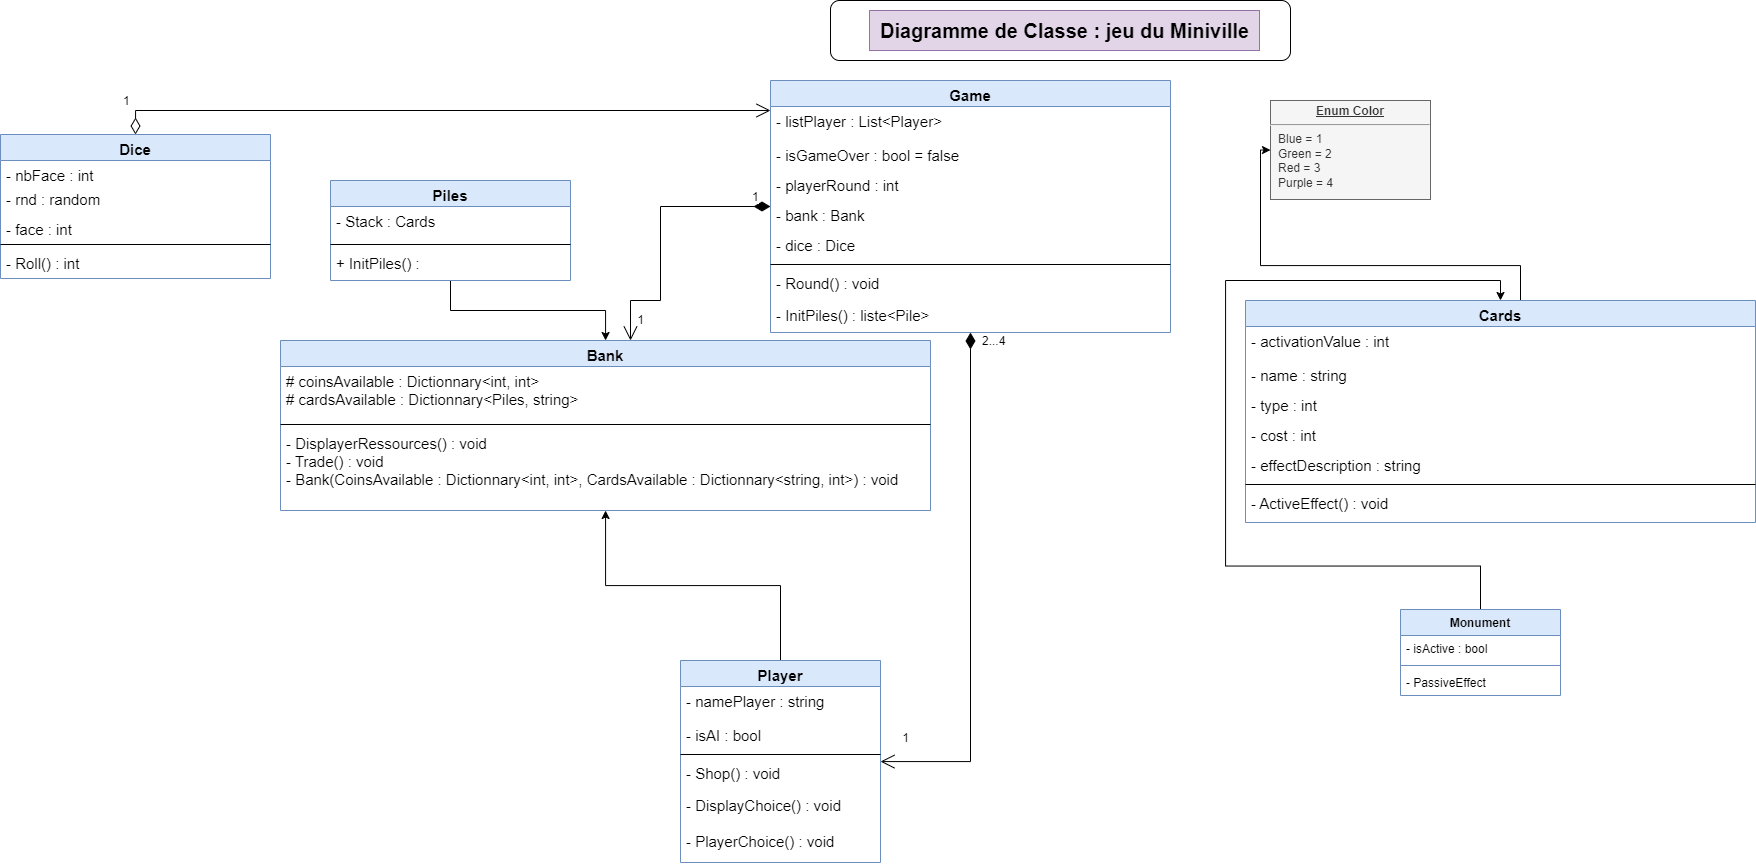

The diagram above was exported from draw.io. Its source (the exported page's mxGraphModel, read from the mxfile embedded in the PNG):
<mxGraphModel dx="1592" dy="740" grid="1" gridSize="10" guides="1" tooltips="1" connect="1" arrows="1" fold="1" page="1" pageScale="1" pageWidth="827" pageHeight="1169" math="0" shadow="0">
  <root>
    <mxCell id="0" />
    <mxCell id="1" parent="0" />
    <mxCell id="MHEB5I6LsHKhSUGPVwOR-3" value="" style="rounded=1;whiteSpace=wrap;html=1;" parent="1" vertex="1">
      <mxGeometry x="1060" y="120" width="460" height="60" as="geometry" />
    </mxCell>
    <mxCell id="MHEB5I6LsHKhSUGPVwOR-5" value="Diagramme de Classe : jeu du Miniville" style="text;html=1;resizable=0;autosize=1;align=center;verticalAlign=middle;points=[];fillColor=#e1d5e7;strokeColor=#9673a6;rounded=0;fontStyle=1;fontSize=20;" parent="1" vertex="1">
      <mxGeometry x="1099" y="130" width="390" height="40" as="geometry" />
    </mxCell>
    <mxCell id="MHEB5I6LsHKhSUGPVwOR-15" value="Dice" style="swimlane;fontStyle=1;align=center;verticalAlign=top;childLayout=stackLayout;horizontal=1;startSize=26;horizontalStack=0;resizeParent=1;resizeParentMax=0;resizeLast=0;collapsible=1;marginBottom=0;fontFamily=Helvetica;fontSize=15;fillColor=#dae8fc;strokeColor=#6c8ebf;" parent="1" vertex="1">
      <mxGeometry x="230" y="254" width="270" height="144" as="geometry" />
    </mxCell>
    <mxCell id="PsafdxzS9kCn7xUC6Q85-36" value="- nbFace : int" style="text;strokeColor=none;fillColor=none;align=left;verticalAlign=top;spacingLeft=4;spacingRight=4;overflow=hidden;rotatable=0;points=[[0,0.5],[1,0.5]];portConstraint=eastwest;fontFamily=Helvetica;fontSize=15;" vertex="1" parent="MHEB5I6LsHKhSUGPVwOR-15">
      <mxGeometry y="26" width="270" height="24" as="geometry" />
    </mxCell>
    <mxCell id="PsafdxzS9kCn7xUC6Q85-37" value="- rnd : random" style="text;strokeColor=none;fillColor=none;align=left;verticalAlign=top;spacingLeft=4;spacingRight=4;overflow=hidden;rotatable=0;points=[[0,0.5],[1,0.5]];portConstraint=eastwest;fontFamily=Helvetica;fontSize=15;" vertex="1" parent="MHEB5I6LsHKhSUGPVwOR-15">
      <mxGeometry y="50" width="270" height="30" as="geometry" />
    </mxCell>
    <mxCell id="MHEB5I6LsHKhSUGPVwOR-16" value="- face : int" style="text;strokeColor=none;fillColor=none;align=left;verticalAlign=top;spacingLeft=4;spacingRight=4;overflow=hidden;rotatable=0;points=[[0,0.5],[1,0.5]];portConstraint=eastwest;fontFamily=Helvetica;fontSize=15;" parent="MHEB5I6LsHKhSUGPVwOR-15" vertex="1">
      <mxGeometry y="80" width="270" height="26" as="geometry" />
    </mxCell>
    <mxCell id="MHEB5I6LsHKhSUGPVwOR-17" value="" style="line;strokeWidth=1;fillColor=none;align=left;verticalAlign=middle;spacingTop=-1;spacingLeft=3;spacingRight=3;rotatable=0;labelPosition=right;points=[];portConstraint=eastwest;fontFamily=Helvetica;fontSize=15;" parent="MHEB5I6LsHKhSUGPVwOR-15" vertex="1">
      <mxGeometry y="106" width="270" height="8" as="geometry" />
    </mxCell>
    <mxCell id="MHEB5I6LsHKhSUGPVwOR-18" value="- Roll() : int" style="text;strokeColor=none;fillColor=none;align=left;verticalAlign=top;spacingLeft=4;spacingRight=4;overflow=hidden;rotatable=0;points=[[0,0.5],[1,0.5]];portConstraint=eastwest;fontFamily=Helvetica;fontSize=15;" parent="MHEB5I6LsHKhSUGPVwOR-15" vertex="1">
      <mxGeometry y="114" width="270" height="30" as="geometry" />
    </mxCell>
    <mxCell id="PsafdxzS9kCn7xUC6Q85-43" style="edgeStyle=orthogonalEdgeStyle;rounded=0;orthogonalLoop=1;jettySize=auto;html=1;exitX=0.5;exitY=0;exitDx=0;exitDy=0;fontSize=72;" edge="1" parent="1" source="MHEB5I6LsHKhSUGPVwOR-20" target="KSbaIWDtCo-0PEDXcZBn-5">
      <mxGeometry relative="1" as="geometry" />
    </mxCell>
    <mxCell id="MHEB5I6LsHKhSUGPVwOR-20" value="Player&#10;" style="swimlane;fontStyle=1;align=center;verticalAlign=top;childLayout=stackLayout;horizontal=1;startSize=26;horizontalStack=0;resizeParent=1;resizeParentMax=0;resizeLast=0;collapsible=1;marginBottom=0;fontFamily=Helvetica;fontSize=15;fillColor=#dae8fc;strokeColor=#6c8ebf;" parent="1" vertex="1">
      <mxGeometry x="910" y="780" width="200" height="202" as="geometry" />
    </mxCell>
    <mxCell id="MHEB5I6LsHKhSUGPVwOR-21" value="- namePlayer : string" style="text;strokeColor=none;fillColor=none;align=left;verticalAlign=top;spacingLeft=4;spacingRight=4;overflow=hidden;rotatable=0;points=[[0,0.5],[1,0.5]];portConstraint=eastwest;fontFamily=Helvetica;fontSize=15;" parent="MHEB5I6LsHKhSUGPVwOR-20" vertex="1">
      <mxGeometry y="26" width="200" height="34" as="geometry" />
    </mxCell>
    <mxCell id="PsafdxzS9kCn7xUC6Q85-30" value="- isAI : bool" style="text;strokeColor=none;fillColor=none;align=left;verticalAlign=top;spacingLeft=4;spacingRight=4;overflow=hidden;rotatable=0;points=[[0,0.5],[1,0.5]];portConstraint=eastwest;fontFamily=Helvetica;fontSize=15;" vertex="1" parent="MHEB5I6LsHKhSUGPVwOR-20">
      <mxGeometry y="60" width="200" height="30" as="geometry" />
    </mxCell>
    <mxCell id="MHEB5I6LsHKhSUGPVwOR-22" value="" style="line;strokeWidth=1;fillColor=none;align=left;verticalAlign=middle;spacingTop=-1;spacingLeft=3;spacingRight=3;rotatable=0;labelPosition=right;points=[];portConstraint=eastwest;fontFamily=Helvetica;fontSize=15;" parent="MHEB5I6LsHKhSUGPVwOR-20" vertex="1">
      <mxGeometry y="90" width="200" height="8" as="geometry" />
    </mxCell>
    <mxCell id="MHEB5I6LsHKhSUGPVwOR-23" value="- Shop() : void&#10;" style="text;strokeColor=none;fillColor=none;align=left;verticalAlign=top;spacingLeft=4;spacingRight=4;overflow=hidden;rotatable=0;points=[[0,0.5],[1,0.5]];portConstraint=eastwest;fontFamily=Helvetica;fontSize=15;" parent="MHEB5I6LsHKhSUGPVwOR-20" vertex="1">
      <mxGeometry y="98" width="200" height="32" as="geometry" />
    </mxCell>
    <mxCell id="KSbaIWDtCo-0PEDXcZBn-11" value="- DisplayChoice() : void" style="text;strokeColor=none;fillColor=none;align=left;verticalAlign=top;spacingLeft=4;spacingRight=4;overflow=hidden;rotatable=0;points=[[0,0.5],[1,0.5]];portConstraint=eastwest;fontFamily=Helvetica;fontSize=15;" parent="MHEB5I6LsHKhSUGPVwOR-20" vertex="1">
      <mxGeometry y="130" width="200" height="36" as="geometry" />
    </mxCell>
    <mxCell id="PsafdxzS9kCn7xUC6Q85-31" value="- PlayerChoice() : void" style="text;strokeColor=none;fillColor=none;align=left;verticalAlign=top;spacingLeft=4;spacingRight=4;overflow=hidden;rotatable=0;points=[[0,0.5],[1,0.5]];portConstraint=eastwest;fontFamily=Helvetica;fontSize=15;" vertex="1" parent="MHEB5I6LsHKhSUGPVwOR-20">
      <mxGeometry y="166" width="200" height="36" as="geometry" />
    </mxCell>
    <mxCell id="MHEB5I6LsHKhSUGPVwOR-32" value="Game&#10;" style="swimlane;fontStyle=1;align=center;verticalAlign=top;childLayout=stackLayout;horizontal=1;startSize=26;horizontalStack=0;resizeParent=1;resizeParentMax=0;resizeLast=0;collapsible=1;marginBottom=0;fontFamily=Helvetica;fontSize=15;fillColor=#dae8fc;strokeColor=#6c8ebf;" parent="1" vertex="1">
      <mxGeometry x="1000" y="200" width="400" height="252" as="geometry" />
    </mxCell>
    <mxCell id="MHEB5I6LsHKhSUGPVwOR-33" value="- listPlayer : List&lt;Player&gt;&#10;&#10;&#10;&#10;&#10;&#10;" style="text;strokeColor=none;fillColor=none;align=left;verticalAlign=top;spacingLeft=4;spacingRight=4;overflow=hidden;rotatable=0;points=[[0,0.5],[1,0.5]];portConstraint=eastwest;fontFamily=Helvetica;fontSize=15;" parent="MHEB5I6LsHKhSUGPVwOR-32" vertex="1">
      <mxGeometry y="26" width="400" height="34" as="geometry" />
    </mxCell>
    <mxCell id="PsafdxzS9kCn7xUC6Q85-27" value="- isGameOver : bool = false&#10;&#10;&#10;&#10;&#10;" style="text;strokeColor=none;fillColor=none;align=left;verticalAlign=top;spacingLeft=4;spacingRight=4;overflow=hidden;rotatable=0;points=[[0,0.5],[1,0.5]];portConstraint=eastwest;fontFamily=Helvetica;fontSize=15;" vertex="1" parent="MHEB5I6LsHKhSUGPVwOR-32">
      <mxGeometry y="60" width="400" height="30" as="geometry" />
    </mxCell>
    <mxCell id="PsafdxzS9kCn7xUC6Q85-45" value="- playerRound : int&#10;&#10;&#10;&#10;&#10;&#10;" style="text;strokeColor=none;fillColor=none;align=left;verticalAlign=top;spacingLeft=4;spacingRight=4;overflow=hidden;rotatable=0;points=[[0,0.5],[1,0.5]];portConstraint=eastwest;fontFamily=Helvetica;fontSize=15;" vertex="1" parent="MHEB5I6LsHKhSUGPVwOR-32">
      <mxGeometry y="90" width="400" height="30" as="geometry" />
    </mxCell>
    <mxCell id="PsafdxzS9kCn7xUC6Q85-46" value="- bank : Bank" style="text;strokeColor=none;fillColor=none;align=left;verticalAlign=top;spacingLeft=4;spacingRight=4;overflow=hidden;rotatable=0;points=[[0,0.5],[1,0.5]];portConstraint=eastwest;fontFamily=Helvetica;fontSize=15;" vertex="1" parent="MHEB5I6LsHKhSUGPVwOR-32">
      <mxGeometry y="120" width="400" height="30" as="geometry" />
    </mxCell>
    <mxCell id="PsafdxzS9kCn7xUC6Q85-29" value="- dice : Dice" style="text;strokeColor=none;fillColor=none;align=left;verticalAlign=top;spacingLeft=4;spacingRight=4;overflow=hidden;rotatable=0;points=[[0,0.5],[1,0.5]];portConstraint=eastwest;fontFamily=Helvetica;fontSize=15;" vertex="1" parent="MHEB5I6LsHKhSUGPVwOR-32">
      <mxGeometry y="150" width="400" height="30" as="geometry" />
    </mxCell>
    <mxCell id="MHEB5I6LsHKhSUGPVwOR-34" value="" style="line;strokeWidth=1;fillColor=none;align=left;verticalAlign=middle;spacingTop=-1;spacingLeft=3;spacingRight=3;rotatable=0;labelPosition=right;points=[];portConstraint=eastwest;fontFamily=Helvetica;fontSize=15;" parent="MHEB5I6LsHKhSUGPVwOR-32" vertex="1">
      <mxGeometry y="180" width="400" height="8" as="geometry" />
    </mxCell>
    <mxCell id="MHEB5I6LsHKhSUGPVwOR-35" value="- Round() : void" style="text;strokeColor=none;fillColor=none;align=left;verticalAlign=top;spacingLeft=4;spacingRight=4;overflow=hidden;rotatable=0;points=[[0,0.5],[1,0.5]];portConstraint=eastwest;fontFamily=Helvetica;fontSize=15;" parent="MHEB5I6LsHKhSUGPVwOR-32" vertex="1">
      <mxGeometry y="188" width="400" height="32" as="geometry" />
    </mxCell>
    <mxCell id="PsafdxzS9kCn7xUC6Q85-41" value="- InitPiles() : liste&lt;Pile&gt;" style="text;strokeColor=none;fillColor=none;align=left;verticalAlign=top;spacingLeft=4;spacingRight=4;overflow=hidden;rotatable=0;points=[[0,0.5],[1,0.5]];portConstraint=eastwest;fontFamily=Helvetica;fontSize=15;" vertex="1" parent="MHEB5I6LsHKhSUGPVwOR-32">
      <mxGeometry y="220" width="400" height="32" as="geometry" />
    </mxCell>
    <mxCell id="PsafdxzS9kCn7xUC6Q85-39" style="edgeStyle=orthogonalEdgeStyle;rounded=0;orthogonalLoop=1;jettySize=auto;html=1;" edge="1" parent="1" source="MHEB5I6LsHKhSUGPVwOR-39" target="PsafdxzS9kCn7xUC6Q85-38">
      <mxGeometry relative="1" as="geometry">
        <Array as="points">
          <mxPoint x="1750" y="385" />
          <mxPoint x="1490" y="385" />
        </Array>
      </mxGeometry>
    </mxCell>
    <mxCell id="MHEB5I6LsHKhSUGPVwOR-39" value="Cards&#10;" style="swimlane;fontStyle=1;align=center;verticalAlign=top;childLayout=stackLayout;horizontal=1;startSize=26;horizontalStack=0;resizeParent=1;resizeParentMax=0;resizeLast=0;collapsible=1;marginBottom=0;fontFamily=Helvetica;fontSize=15;fillColor=#dae8fc;strokeColor=#6c8ebf;" parent="1" vertex="1">
      <mxGeometry x="1475" y="420" width="510" height="222" as="geometry" />
    </mxCell>
    <mxCell id="MHEB5I6LsHKhSUGPVwOR-40" value="- activationValue : int" style="text;strokeColor=none;fillColor=none;align=left;verticalAlign=top;spacingLeft=4;spacingRight=4;overflow=hidden;rotatable=0;points=[[0,0.5],[1,0.5]];portConstraint=eastwest;fontFamily=Helvetica;fontSize=15;" parent="MHEB5I6LsHKhSUGPVwOR-39" vertex="1">
      <mxGeometry y="26" width="510" height="34" as="geometry" />
    </mxCell>
    <mxCell id="PsafdxzS9kCn7xUC6Q85-6" value="- name : string" style="text;strokeColor=none;fillColor=none;align=left;verticalAlign=top;spacingLeft=4;spacingRight=4;overflow=hidden;rotatable=0;points=[[0,0.5],[1,0.5]];portConstraint=eastwest;fontFamily=Helvetica;fontSize=15;" vertex="1" parent="MHEB5I6LsHKhSUGPVwOR-39">
      <mxGeometry y="60" width="510" height="30" as="geometry" />
    </mxCell>
    <mxCell id="PsafdxzS9kCn7xUC6Q85-7" value="- type : int" style="text;strokeColor=none;fillColor=none;align=left;verticalAlign=top;spacingLeft=4;spacingRight=4;overflow=hidden;rotatable=0;points=[[0,0.5],[1,0.5]];portConstraint=eastwest;fontFamily=Helvetica;fontSize=15;" vertex="1" parent="MHEB5I6LsHKhSUGPVwOR-39">
      <mxGeometry y="90" width="510" height="30" as="geometry" />
    </mxCell>
    <mxCell id="PsafdxzS9kCn7xUC6Q85-8" value="- cost : int" style="text;strokeColor=none;fillColor=none;align=left;verticalAlign=top;spacingLeft=4;spacingRight=4;overflow=hidden;rotatable=0;points=[[0,0.5],[1,0.5]];portConstraint=eastwest;fontFamily=Helvetica;fontSize=15;" vertex="1" parent="MHEB5I6LsHKhSUGPVwOR-39">
      <mxGeometry y="120" width="510" height="30" as="geometry" />
    </mxCell>
    <mxCell id="PsafdxzS9kCn7xUC6Q85-9" value="- effectDescription : string" style="text;strokeColor=none;fillColor=none;align=left;verticalAlign=top;spacingLeft=4;spacingRight=4;overflow=hidden;rotatable=0;points=[[0,0.5],[1,0.5]];portConstraint=eastwest;fontFamily=Helvetica;fontSize=15;" vertex="1" parent="MHEB5I6LsHKhSUGPVwOR-39">
      <mxGeometry y="150" width="510" height="30" as="geometry" />
    </mxCell>
    <mxCell id="MHEB5I6LsHKhSUGPVwOR-41" value="" style="line;strokeWidth=1;fillColor=none;align=left;verticalAlign=middle;spacingTop=-1;spacingLeft=3;spacingRight=3;rotatable=0;labelPosition=right;points=[];portConstraint=eastwest;fontFamily=Helvetica;fontSize=15;" parent="MHEB5I6LsHKhSUGPVwOR-39" vertex="1">
      <mxGeometry y="180" width="510" height="8" as="geometry" />
    </mxCell>
    <mxCell id="MHEB5I6LsHKhSUGPVwOR-42" value="- ActiveEffect() : void" style="text;strokeColor=none;fillColor=none;align=left;verticalAlign=top;spacingLeft=4;spacingRight=4;overflow=hidden;rotatable=0;points=[[0,0.5],[1,0.5]];portConstraint=eastwest;fontFamily=Helvetica;fontSize=15;" parent="MHEB5I6LsHKhSUGPVwOR-39" vertex="1">
      <mxGeometry y="188" width="510" height="34" as="geometry" />
    </mxCell>
    <mxCell id="PsafdxzS9kCn7xUC6Q85-44" style="edgeStyle=orthogonalEdgeStyle;rounded=0;orthogonalLoop=1;jettySize=auto;html=1;fontSize=72;" edge="1" parent="1" source="MHEB5I6LsHKhSUGPVwOR-46" target="KSbaIWDtCo-0PEDXcZBn-5">
      <mxGeometry relative="1" as="geometry" />
    </mxCell>
    <mxCell id="MHEB5I6LsHKhSUGPVwOR-46" value="Piles" style="swimlane;fontStyle=1;align=center;verticalAlign=top;childLayout=stackLayout;horizontal=1;startSize=26;horizontalStack=0;resizeParent=1;resizeParentMax=0;resizeLast=0;collapsible=1;marginBottom=0;fontFamily=Helvetica;fontSize=15;fillColor=#dae8fc;strokeColor=#6c8ebf;" parent="1" vertex="1">
      <mxGeometry x="560" y="300" width="240" height="100" as="geometry" />
    </mxCell>
    <mxCell id="MHEB5I6LsHKhSUGPVwOR-47" value="- Stack : Cards" style="text;strokeColor=none;fillColor=none;align=left;verticalAlign=top;spacingLeft=4;spacingRight=4;overflow=hidden;rotatable=0;points=[[0,0.5],[1,0.5]];portConstraint=eastwest;fontFamily=Helvetica;fontSize=15;" parent="MHEB5I6LsHKhSUGPVwOR-46" vertex="1">
      <mxGeometry y="26" width="240" height="34" as="geometry" />
    </mxCell>
    <mxCell id="MHEB5I6LsHKhSUGPVwOR-48" value="" style="line;strokeWidth=1;fillColor=none;align=left;verticalAlign=middle;spacingTop=-1;spacingLeft=3;spacingRight=3;rotatable=0;labelPosition=right;points=[];portConstraint=eastwest;fontFamily=Helvetica;fontSize=15;" parent="MHEB5I6LsHKhSUGPVwOR-46" vertex="1">
      <mxGeometry y="60" width="240" height="8" as="geometry" />
    </mxCell>
    <mxCell id="MHEB5I6LsHKhSUGPVwOR-49" value="+ InitPiles() : " style="text;strokeColor=none;fillColor=none;align=left;verticalAlign=top;spacingLeft=4;spacingRight=4;overflow=hidden;rotatable=0;points=[[0,0.5],[1,0.5]];portConstraint=eastwest;fontFamily=Helvetica;fontSize=15;" parent="MHEB5I6LsHKhSUGPVwOR-46" vertex="1">
      <mxGeometry y="68" width="240" height="32" as="geometry" />
    </mxCell>
    <mxCell id="KSbaIWDtCo-0PEDXcZBn-5" value="Bank" style="swimlane;fontStyle=1;align=center;verticalAlign=top;childLayout=stackLayout;horizontal=1;startSize=26;horizontalStack=0;resizeParent=1;resizeParentMax=0;resizeLast=0;collapsible=1;marginBottom=0;fontFamily=Helvetica;fontSize=15;fillColor=#dae8fc;strokeColor=#6c8ebf;" parent="1" vertex="1">
      <mxGeometry x="510" y="460" width="650" height="170" as="geometry" />
    </mxCell>
    <mxCell id="KSbaIWDtCo-0PEDXcZBn-6" value="# coinsAvailable : Dictionnary&lt;int, int&gt;&#10;# cardsAvailable : Dictionnary&lt;Piles, string&gt;&#10;&#10;" style="text;align=left;verticalAlign=top;spacingLeft=4;spacingRight=4;overflow=hidden;rotatable=0;points=[[0,0.5],[1,0.5]];portConstraint=eastwest;fontFamily=Helvetica;fontSize=15;" parent="KSbaIWDtCo-0PEDXcZBn-5" vertex="1">
      <mxGeometry y="26" width="650" height="54" as="geometry" />
    </mxCell>
    <mxCell id="KSbaIWDtCo-0PEDXcZBn-7" value="" style="line;strokeWidth=1;fillColor=none;align=left;verticalAlign=middle;spacingTop=-1;spacingLeft=3;spacingRight=3;rotatable=0;labelPosition=right;points=[];portConstraint=eastwest;fontFamily=Helvetica;fontSize=15;" parent="KSbaIWDtCo-0PEDXcZBn-5" vertex="1">
      <mxGeometry y="80" width="650" height="8" as="geometry" />
    </mxCell>
    <mxCell id="KSbaIWDtCo-0PEDXcZBn-8" value="- DisplayerRessources() : void&#10;- Trade() : void&#10;- Bank(CoinsAvailable : Dictionnary&lt;int, int&gt;, CardsAvailable : Dictionnary&lt;string, int&gt;) : void" style="text;strokeColor=none;fillColor=none;align=left;verticalAlign=top;spacingLeft=4;spacingRight=4;overflow=hidden;rotatable=0;points=[[0,0.5],[1,0.5]];portConstraint=eastwest;fontFamily=Helvetica;fontSize=15;" parent="KSbaIWDtCo-0PEDXcZBn-5" vertex="1">
      <mxGeometry y="88" width="650" height="82" as="geometry" />
    </mxCell>
    <mxCell id="PsafdxzS9kCn7xUC6Q85-18" style="edgeStyle=orthogonalEdgeStyle;rounded=0;orthogonalLoop=1;jettySize=auto;html=1;entryX=0.5;entryY=0;entryDx=0;entryDy=0;" edge="1" parent="1" source="PsafdxzS9kCn7xUC6Q85-22" target="MHEB5I6LsHKhSUGPVwOR-39">
      <mxGeometry relative="1" as="geometry">
        <mxPoint x="1695" y="690" as="sourcePoint" />
      </mxGeometry>
    </mxCell>
    <mxCell id="PsafdxzS9kCn7xUC6Q85-22" value="Monument" style="swimlane;fontStyle=1;align=center;verticalAlign=top;childLayout=stackLayout;horizontal=1;startSize=26;horizontalStack=0;resizeParent=1;resizeParentMax=0;resizeLast=0;collapsible=1;marginBottom=0;fillColor=#dae8fc;strokeColor=#6c8ebf;" vertex="1" parent="1">
      <mxGeometry x="1630" y="729" width="160" height="86" as="geometry" />
    </mxCell>
    <mxCell id="PsafdxzS9kCn7xUC6Q85-23" value="- isActive : bool" style="text;strokeColor=none;fillColor=none;align=left;verticalAlign=top;spacingLeft=4;spacingRight=4;overflow=hidden;rotatable=0;points=[[0,0.5],[1,0.5]];portConstraint=eastwest;" vertex="1" parent="PsafdxzS9kCn7xUC6Q85-22">
      <mxGeometry y="26" width="160" height="26" as="geometry" />
    </mxCell>
    <mxCell id="PsafdxzS9kCn7xUC6Q85-24" value="" style="line;strokeWidth=1;fillColor=none;align=left;verticalAlign=middle;spacingTop=-1;spacingLeft=3;spacingRight=3;rotatable=0;labelPosition=right;points=[];portConstraint=eastwest;strokeColor=inherit;" vertex="1" parent="PsafdxzS9kCn7xUC6Q85-22">
      <mxGeometry y="52" width="160" height="8" as="geometry" />
    </mxCell>
    <mxCell id="PsafdxzS9kCn7xUC6Q85-25" value="- PassiveEffect" style="text;strokeColor=none;fillColor=none;align=left;verticalAlign=top;spacingLeft=4;spacingRight=4;overflow=hidden;rotatable=0;points=[[0,0.5],[1,0.5]];portConstraint=eastwest;" vertex="1" parent="PsafdxzS9kCn7xUC6Q85-22">
      <mxGeometry y="60" width="160" height="26" as="geometry" />
    </mxCell>
    <mxCell id="PsafdxzS9kCn7xUC6Q85-38" value="&lt;p style=&quot;margin:0px;margin-top:4px;text-align:center;text-decoration:underline;&quot;&gt;&lt;b&gt;Enum Color&lt;/b&gt;&lt;/p&gt;&lt;hr&gt;&lt;p style=&quot;margin:0px;margin-left:8px;&quot;&gt;Blue = 1&lt;br&gt;Green = 2&lt;br&gt;Red = 3&lt;/p&gt;&lt;p style=&quot;margin:0px;margin-left:8px;&quot;&gt;Purple = 4&lt;/p&gt;" style="verticalAlign=top;align=left;overflow=fill;fontSize=12;fontFamily=Helvetica;html=1;fillColor=#f5f5f5;fontColor=#333333;strokeColor=#666666;" vertex="1" parent="1">
      <mxGeometry x="1500" y="220" width="160" height="99" as="geometry" />
    </mxCell>
    <mxCell id="PsafdxzS9kCn7xUC6Q85-52" value="1" style="text;html=1;align=center;verticalAlign=middle;resizable=0;points=[];autosize=1;strokeColor=none;fillColor=none;fontSize=12;" vertex="1" parent="1">
      <mxGeometry x="855" y="425" width="30" height="30" as="geometry" />
    </mxCell>
    <mxCell id="PsafdxzS9kCn7xUC6Q85-54" value="2...4" style="endArrow=open;html=1;endSize=12;startArrow=diamondThin;startSize=14;startFill=1;edgeStyle=orthogonalEdgeStyle;align=left;verticalAlign=bottom;rounded=0;fontSize=12;" edge="1" parent="1" source="MHEB5I6LsHKhSUGPVwOR-32" target="MHEB5I6LsHKhSUGPVwOR-20">
      <mxGeometry x="-0.9306" y="10" relative="1" as="geometry">
        <mxPoint x="1360" y="580" as="sourcePoint" />
        <mxPoint x="1240" y="640" as="targetPoint" />
        <Array as="points">
          <mxPoint x="1200" y="881" />
        </Array>
        <mxPoint as="offset" />
      </mxGeometry>
    </mxCell>
    <mxCell id="PsafdxzS9kCn7xUC6Q85-55" value="1" style="text;html=1;align=center;verticalAlign=middle;resizable=0;points=[];autosize=1;strokeColor=none;fillColor=none;fontSize=12;" vertex="1" parent="1">
      <mxGeometry x="1120" y="843" width="30" height="30" as="geometry" />
    </mxCell>
    <mxCell id="PsafdxzS9kCn7xUC6Q85-56" value="1" style="endArrow=open;html=1;endSize=12;startArrow=diamondThin;startSize=14;startFill=1;edgeStyle=orthogonalEdgeStyle;align=left;verticalAlign=bottom;rounded=0;fontSize=12;" edge="1" parent="1" source="MHEB5I6LsHKhSUGPVwOR-32" target="KSbaIWDtCo-0PEDXcZBn-5">
      <mxGeometry x="-0.854" relative="1" as="geometry">
        <mxPoint x="1040" y="510" as="sourcePoint" />
        <mxPoint x="1200" y="510" as="targetPoint" />
        <Array as="points">
          <mxPoint x="890" y="326" />
          <mxPoint x="890" y="420" />
          <mxPoint x="860" y="420" />
        </Array>
        <mxPoint as="offset" />
      </mxGeometry>
    </mxCell>
    <mxCell id="PsafdxzS9kCn7xUC6Q85-58" value="1" style="endArrow=open;html=1;endSize=12;startArrow=diamondThin;startSize=14;startFill=0;edgeStyle=orthogonalEdgeStyle;align=left;verticalAlign=bottom;rounded=0;fontSize=12;exitX=0.5;exitY=0;exitDx=0;exitDy=0;" edge="1" parent="1" source="MHEB5I6LsHKhSUGPVwOR-15" target="MHEB5I6LsHKhSUGPVwOR-32">
      <mxGeometry x="-0.9272" y="15" relative="1" as="geometry">
        <mxPoint x="520" y="180" as="sourcePoint" />
        <mxPoint x="690" y="270" as="targetPoint" />
        <Array as="points">
          <mxPoint x="365" y="230" />
        </Array>
        <mxPoint x="-15" y="15" as="offset" />
      </mxGeometry>
    </mxCell>
  </root>
</mxGraphModel>